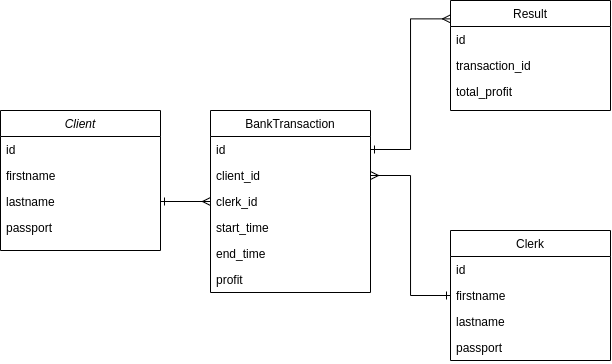

The diagram above was exported from draw.io. Its source (the exported page's mxGraphModel, read from the mxfile embedded in the PNG):
<mxGraphModel dx="977" dy="477" grid="1" gridSize="10" guides="1" tooltips="1" connect="1" arrows="1" fold="1" page="1" pageScale="1" pageWidth="827" pageHeight="1169" math="0" shadow="0">
  <root>
    <mxCell id="WIyWlLk6GJQsqaUBKTNV-0" />
    <mxCell id="WIyWlLk6GJQsqaUBKTNV-1" parent="WIyWlLk6GJQsqaUBKTNV-0" />
    <mxCell id="zkfFHV4jXpPFQw0GAbJ--0" value="Client" style="swimlane;fontStyle=2;align=center;verticalAlign=top;childLayout=stackLayout;horizontal=1;startSize=26;horizontalStack=0;resizeParent=1;resizeLast=0;collapsible=1;marginBottom=0;rounded=0;shadow=0;strokeWidth=1;" parent="WIyWlLk6GJQsqaUBKTNV-1" vertex="1">
      <mxGeometry x="30" y="260" width="160" height="140" as="geometry">
        <mxRectangle x="230" y="140" width="160" height="26" as="alternateBounds" />
      </mxGeometry>
    </mxCell>
    <mxCell id="q6UAZ8DCXYfVCc4Il4vG-5" value="id" style="text;align=left;verticalAlign=top;spacingLeft=4;spacingRight=4;overflow=hidden;rotatable=0;points=[[0,0.5],[1,0.5]];portConstraint=eastwest;rounded=0;shadow=0;html=0;" parent="zkfFHV4jXpPFQw0GAbJ--0" vertex="1">
      <mxGeometry y="26" width="160" height="26" as="geometry" />
    </mxCell>
    <mxCell id="zkfFHV4jXpPFQw0GAbJ--1" value="firstname" style="text;align=left;verticalAlign=top;spacingLeft=4;spacingRight=4;overflow=hidden;rotatable=0;points=[[0,0.5],[1,0.5]];portConstraint=eastwest;" parent="zkfFHV4jXpPFQw0GAbJ--0" vertex="1">
      <mxGeometry y="52" width="160" height="26" as="geometry" />
    </mxCell>
    <mxCell id="q6UAZ8DCXYfVCc4Il4vG-1" value="lastname&#10;" style="text;align=left;verticalAlign=top;spacingLeft=4;spacingRight=4;overflow=hidden;rotatable=0;points=[[0,0.5],[1,0.5]];portConstraint=eastwest;rounded=0;shadow=0;html=0;" parent="zkfFHV4jXpPFQw0GAbJ--0" vertex="1">
      <mxGeometry y="78" width="160" height="26" as="geometry" />
    </mxCell>
    <mxCell id="bHO6mLmP6IzmIcy8yOvk-30" value="passport" style="text;align=left;verticalAlign=top;spacingLeft=4;spacingRight=4;overflow=hidden;rotatable=0;points=[[0,0.5],[1,0.5]];portConstraint=eastwest;rounded=0;shadow=0;html=0;" vertex="1" parent="zkfFHV4jXpPFQw0GAbJ--0">
      <mxGeometry y="104" width="160" height="26" as="geometry" />
    </mxCell>
    <mxCell id="zkfFHV4jXpPFQw0GAbJ--6" value="Result" style="swimlane;fontStyle=0;align=center;verticalAlign=top;childLayout=stackLayout;horizontal=1;startSize=26;horizontalStack=0;resizeParent=1;resizeLast=0;collapsible=1;marginBottom=0;rounded=0;shadow=0;strokeWidth=1;" parent="WIyWlLk6GJQsqaUBKTNV-1" vertex="1">
      <mxGeometry x="480" y="150" width="160" height="110" as="geometry">
        <mxRectangle x="130" y="380" width="160" height="26" as="alternateBounds" />
      </mxGeometry>
    </mxCell>
    <mxCell id="zkfFHV4jXpPFQw0GAbJ--7" value="id" style="text;align=left;verticalAlign=top;spacingLeft=4;spacingRight=4;overflow=hidden;rotatable=0;points=[[0,0.5],[1,0.5]];portConstraint=eastwest;" parent="zkfFHV4jXpPFQw0GAbJ--6" vertex="1">
      <mxGeometry y="26" width="160" height="26" as="geometry" />
    </mxCell>
    <mxCell id="q6UAZ8DCXYfVCc4Il4vG-23" value="transaction_id" style="text;align=left;verticalAlign=top;spacingLeft=4;spacingRight=4;overflow=hidden;rotatable=0;points=[[0,0.5],[1,0.5]];portConstraint=eastwest;" parent="zkfFHV4jXpPFQw0GAbJ--6" vertex="1">
      <mxGeometry y="52" width="160" height="26" as="geometry" />
    </mxCell>
    <mxCell id="q6UAZ8DCXYfVCc4Il4vG-22" value="total_profit" style="text;align=left;verticalAlign=top;spacingLeft=4;spacingRight=4;overflow=hidden;rotatable=0;points=[[0,0.5],[1,0.5]];portConstraint=eastwest;rounded=0;shadow=0;html=0;" parent="zkfFHV4jXpPFQw0GAbJ--6" vertex="1">
      <mxGeometry y="78" width="160" height="26" as="geometry" />
    </mxCell>
    <mxCell id="q6UAZ8DCXYfVCc4Il4vG-2" value="BankTransaction" style="swimlane;fontStyle=0;align=center;verticalAlign=top;childLayout=stackLayout;horizontal=1;startSize=26;horizontalStack=0;resizeParent=1;resizeLast=0;collapsible=1;marginBottom=0;rounded=0;shadow=0;strokeWidth=1;" parent="WIyWlLk6GJQsqaUBKTNV-1" vertex="1">
      <mxGeometry x="240" y="260" width="160" height="182" as="geometry">
        <mxRectangle x="340" y="380" width="170" height="26" as="alternateBounds" />
      </mxGeometry>
    </mxCell>
    <mxCell id="q6UAZ8DCXYfVCc4Il4vG-3" value="id" style="text;align=left;verticalAlign=top;spacingLeft=4;spacingRight=4;overflow=hidden;rotatable=0;points=[[0,0.5],[1,0.5]];portConstraint=eastwest;" parent="q6UAZ8DCXYfVCc4Il4vG-2" vertex="1">
      <mxGeometry y="26" width="160" height="26" as="geometry" />
    </mxCell>
    <mxCell id="q6UAZ8DCXYfVCc4Il4vG-6" value="client_id" style="text;align=left;verticalAlign=top;spacingLeft=4;spacingRight=4;overflow=hidden;rotatable=0;points=[[0,0.5],[1,0.5]];portConstraint=eastwest;" parent="q6UAZ8DCXYfVCc4Il4vG-2" vertex="1">
      <mxGeometry y="52" width="160" height="26" as="geometry" />
    </mxCell>
    <mxCell id="q6UAZ8DCXYfVCc4Il4vG-7" value="clerk_id&#10;" style="text;align=left;verticalAlign=top;spacingLeft=4;spacingRight=4;overflow=hidden;rotatable=0;points=[[0,0.5],[1,0.5]];portConstraint=eastwest;" parent="q6UAZ8DCXYfVCc4Il4vG-2" vertex="1">
      <mxGeometry y="78" width="160" height="26" as="geometry" />
    </mxCell>
    <mxCell id="xyj1bQHszI-Yt-UCV1Tf-0" value="start_time" style="text;align=left;verticalAlign=top;spacingLeft=4;spacingRight=4;overflow=hidden;rotatable=0;points=[[0,0.5],[1,0.5]];portConstraint=eastwest;" parent="q6UAZ8DCXYfVCc4Il4vG-2" vertex="1">
      <mxGeometry y="104" width="160" height="26" as="geometry" />
    </mxCell>
    <mxCell id="xyj1bQHszI-Yt-UCV1Tf-1" value="end_time" style="text;align=left;verticalAlign=top;spacingLeft=4;spacingRight=4;overflow=hidden;rotatable=0;points=[[0,0.5],[1,0.5]];portConstraint=eastwest;" parent="q6UAZ8DCXYfVCc4Il4vG-2" vertex="1">
      <mxGeometry y="130" width="160" height="26" as="geometry" />
    </mxCell>
    <mxCell id="xyj1bQHszI-Yt-UCV1Tf-2" value="profit" style="text;align=left;verticalAlign=top;spacingLeft=4;spacingRight=4;overflow=hidden;rotatable=0;points=[[0,0.5],[1,0.5]];portConstraint=eastwest;" parent="q6UAZ8DCXYfVCc4Il4vG-2" vertex="1">
      <mxGeometry y="156" width="160" height="26" as="geometry" />
    </mxCell>
    <mxCell id="q6UAZ8DCXYfVCc4Il4vG-10" value="Clerk" style="swimlane;fontStyle=0;align=center;verticalAlign=top;childLayout=stackLayout;horizontal=1;startSize=26;horizontalStack=0;resizeParent=1;resizeLast=0;collapsible=1;marginBottom=0;rounded=0;shadow=0;strokeWidth=1;" parent="WIyWlLk6GJQsqaUBKTNV-1" vertex="1">
      <mxGeometry x="480" y="380" width="160" height="130" as="geometry">
        <mxRectangle x="130" y="380" width="160" height="26" as="alternateBounds" />
      </mxGeometry>
    </mxCell>
    <mxCell id="q6UAZ8DCXYfVCc4Il4vG-11" value="id" style="text;align=left;verticalAlign=top;spacingLeft=4;spacingRight=4;overflow=hidden;rotatable=0;points=[[0,0.5],[1,0.5]];portConstraint=eastwest;" parent="q6UAZ8DCXYfVCc4Il4vG-10" vertex="1">
      <mxGeometry y="26" width="160" height="26" as="geometry" />
    </mxCell>
    <mxCell id="q6UAZ8DCXYfVCc4Il4vG-16" value="firstname" style="text;align=left;verticalAlign=top;spacingLeft=4;spacingRight=4;overflow=hidden;rotatable=0;points=[[0,0.5],[1,0.5]];portConstraint=eastwest;" parent="q6UAZ8DCXYfVCc4Il4vG-10" vertex="1">
      <mxGeometry y="52" width="160" height="26" as="geometry" />
    </mxCell>
    <mxCell id="q6UAZ8DCXYfVCc4Il4vG-17" value="lastname" style="text;align=left;verticalAlign=top;spacingLeft=4;spacingRight=4;overflow=hidden;rotatable=0;points=[[0,0.5],[1,0.5]];portConstraint=eastwest;rounded=0;shadow=0;html=0;" parent="q6UAZ8DCXYfVCc4Il4vG-10" vertex="1">
      <mxGeometry y="78" width="160" height="26" as="geometry" />
    </mxCell>
    <mxCell id="bHO6mLmP6IzmIcy8yOvk-31" value="passport" style="text;align=left;verticalAlign=top;spacingLeft=4;spacingRight=4;overflow=hidden;rotatable=0;points=[[0,0.5],[1,0.5]];portConstraint=eastwest;rounded=0;shadow=0;html=0;" vertex="1" parent="q6UAZ8DCXYfVCc4Il4vG-10">
      <mxGeometry y="104" width="160" height="26" as="geometry" />
    </mxCell>
    <mxCell id="q6UAZ8DCXYfVCc4Il4vG-19" style="edgeStyle=orthogonalEdgeStyle;rounded=0;orthogonalLoop=1;jettySize=auto;html=1;entryX=0;entryY=0.5;entryDx=0;entryDy=0;startArrow=ERone;startFill=0;endArrow=ERmany;endFill=0;" parent="WIyWlLk6GJQsqaUBKTNV-1" source="q6UAZ8DCXYfVCc4Il4vG-1" target="q6UAZ8DCXYfVCc4Il4vG-7" edge="1">
      <mxGeometry relative="1" as="geometry" />
    </mxCell>
    <mxCell id="q6UAZ8DCXYfVCc4Il4vG-20" style="edgeStyle=orthogonalEdgeStyle;rounded=0;orthogonalLoop=1;jettySize=auto;html=1;startArrow=ERmany;startFill=0;endArrow=ERone;endFill=0;entryX=0;entryY=0.5;entryDx=0;entryDy=0;" parent="WIyWlLk6GJQsqaUBKTNV-1" source="q6UAZ8DCXYfVCc4Il4vG-6" target="q6UAZ8DCXYfVCc4Il4vG-16" edge="1">
      <mxGeometry relative="1" as="geometry">
        <mxPoint x="480" y="436" as="targetPoint" />
      </mxGeometry>
    </mxCell>
    <mxCell id="q6UAZ8DCXYfVCc4Il4vG-21" style="edgeStyle=orthogonalEdgeStyle;rounded=0;orthogonalLoop=1;jettySize=auto;html=1;startArrow=ERone;startFill=0;endArrow=ERmany;endFill=0;exitX=1;exitY=0.5;exitDx=0;exitDy=0;entryX=0;entryY=0.167;entryDx=0;entryDy=0;entryPerimeter=0;" parent="WIyWlLk6GJQsqaUBKTNV-1" source="q6UAZ8DCXYfVCc4Il4vG-3" target="zkfFHV4jXpPFQw0GAbJ--6" edge="1">
      <mxGeometry relative="1" as="geometry">
        <mxPoint x="540" y="180" as="targetPoint" />
      </mxGeometry>
    </mxCell>
  </root>
</mxGraphModel>